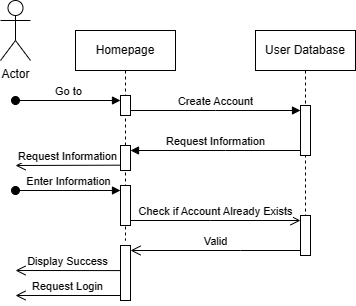

The diagram above was exported from draw.io. Its source (the exported page's mxGraphModel, read from the mxfile embedded in the PNG):
<mxGraphModel dx="1194" dy="516" grid="1" gridSize="10" guides="1" tooltips="1" connect="1" arrows="1" fold="1" page="0" pageScale="1" pageWidth="850" pageHeight="1100" math="0" shadow="0">
  <root>
    <mxCell id="0" />
    <mxCell id="1" parent="0" />
    <mxCell id="aM9ryv3xv72pqoxQDRHE-1" value="Homepage" style="shape=umlLifeline;perimeter=lifelinePerimeter;whiteSpace=wrap;html=1;container=0;dropTarget=0;collapsible=0;recursiveResize=0;outlineConnect=0;portConstraint=eastwest;newEdgeStyle={&quot;edgeStyle&quot;:&quot;elbowEdgeStyle&quot;,&quot;elbow&quot;:&quot;vertical&quot;,&quot;curved&quot;:0,&quot;rounded&quot;:0};" parent="1" vertex="1">
      <mxGeometry x="40" y="40" width="100" height="210" as="geometry" />
    </mxCell>
    <mxCell id="aM9ryv3xv72pqoxQDRHE-2" value="" style="html=1;points=[];perimeter=orthogonalPerimeter;outlineConnect=0;targetShapes=umlLifeline;portConstraint=eastwest;newEdgeStyle={&quot;edgeStyle&quot;:&quot;elbowEdgeStyle&quot;,&quot;elbow&quot;:&quot;vertical&quot;,&quot;curved&quot;:0,&quot;rounded&quot;:0};" parent="aM9ryv3xv72pqoxQDRHE-1" vertex="1">
      <mxGeometry x="45" y="65" width="10" height="20" as="geometry" />
    </mxCell>
    <mxCell id="aM9ryv3xv72pqoxQDRHE-3" value="Go to" style="html=1;verticalAlign=bottom;startArrow=oval;endArrow=block;startSize=8;edgeStyle=elbowEdgeStyle;elbow=vertical;curved=0;rounded=0;" parent="aM9ryv3xv72pqoxQDRHE-1" target="aM9ryv3xv72pqoxQDRHE-2" edge="1">
      <mxGeometry relative="1" as="geometry">
        <mxPoint x="-60" y="70" as="sourcePoint" />
      </mxGeometry>
    </mxCell>
    <mxCell id="aM9ryv3xv72pqoxQDRHE-5" value="User Database" style="shape=umlLifeline;perimeter=lifelinePerimeter;whiteSpace=wrap;html=1;container=0;dropTarget=0;collapsible=0;recursiveResize=0;outlineConnect=0;portConstraint=eastwest;newEdgeStyle={&quot;edgeStyle&quot;:&quot;elbowEdgeStyle&quot;,&quot;elbow&quot;:&quot;vertical&quot;,&quot;curved&quot;:0,&quot;rounded&quot;:0};" parent="1" vertex="1">
      <mxGeometry x="220" y="40" width="100" height="215" as="geometry" />
    </mxCell>
    <mxCell id="aM9ryv3xv72pqoxQDRHE-6" value="" style="html=1;points=[];perimeter=orthogonalPerimeter;outlineConnect=0;targetShapes=umlLifeline;portConstraint=eastwest;newEdgeStyle={&quot;edgeStyle&quot;:&quot;elbowEdgeStyle&quot;,&quot;elbow&quot;:&quot;vertical&quot;,&quot;curved&quot;:0,&quot;rounded&quot;:0};" parent="aM9ryv3xv72pqoxQDRHE-5" vertex="1">
      <mxGeometry x="45" y="75" width="10" height="50" as="geometry" />
    </mxCell>
    <mxCell id="aM9ryv3xv72pqoxQDRHE-7" value="Create Account" style="html=1;verticalAlign=bottom;endArrow=block;edgeStyle=elbowEdgeStyle;elbow=vertical;curved=0;rounded=0;" parent="1" source="aM9ryv3xv72pqoxQDRHE-2" target="aM9ryv3xv72pqoxQDRHE-6" edge="1">
      <mxGeometry relative="1" as="geometry">
        <mxPoint x="195" y="130" as="sourcePoint" />
        <Array as="points">
          <mxPoint x="180" y="120" />
        </Array>
      </mxGeometry>
    </mxCell>
    <mxCell id="aM9ryv3xv72pqoxQDRHE-8" value="Valid" style="html=1;verticalAlign=bottom;endArrow=open;endSize=8;edgeStyle=elbowEdgeStyle;elbow=vertical;curved=0;rounded=0;" parent="1" edge="1">
      <mxGeometry relative="1" as="geometry">
        <mxPoint x="95" y="260" as="targetPoint" />
        <Array as="points">
          <mxPoint x="205" y="260" />
        </Array>
        <mxPoint x="265" y="260" as="sourcePoint" />
      </mxGeometry>
    </mxCell>
    <mxCell id="aM9ryv3xv72pqoxQDRHE-9" value="Request Information" style="html=1;verticalAlign=bottom;endArrow=block;edgeStyle=elbowEdgeStyle;elbow=vertical;curved=0;rounded=0;" parent="1" source="aM9ryv3xv72pqoxQDRHE-6" edge="1">
      <mxGeometry relative="1" as="geometry">
        <mxPoint x="175" y="160" as="sourcePoint" />
        <Array as="points">
          <mxPoint x="190" y="160" />
        </Array>
        <mxPoint x="95" y="160" as="targetPoint" />
      </mxGeometry>
    </mxCell>
    <mxCell id="aM9ryv3xv72pqoxQDRHE-10" value="Check if Account Already Exists" style="html=1;verticalAlign=bottom;endArrow=open;endSize=8;edgeStyle=elbowEdgeStyle;elbow=vertical;curved=0;rounded=0;" parent="1" edge="1">
      <mxGeometry relative="1" as="geometry">
        <mxPoint x="265" y="230" as="targetPoint" />
        <Array as="points">
          <mxPoint x="175" y="230" />
        </Array>
        <mxPoint x="95" y="230" as="sourcePoint" />
      </mxGeometry>
    </mxCell>
    <mxCell id="X8iULE5a3sja9Byya2p7-5" value="Enter Information" style="html=1;verticalAlign=bottom;startArrow=oval;endArrow=block;startSize=8;edgeStyle=elbowEdgeStyle;elbow=vertical;curved=0;rounded=0;" parent="1" edge="1">
      <mxGeometry relative="1" as="geometry">
        <mxPoint x="-20" y="200" as="sourcePoint" />
        <mxPoint x="85" y="200" as="targetPoint" />
      </mxGeometry>
    </mxCell>
    <mxCell id="X8iULE5a3sja9Byya2p7-9" value="" style="rounded=0;whiteSpace=wrap;html=1;direction=south;" parent="1" vertex="1">
      <mxGeometry x="85" y="255" width="10" height="55" as="geometry" />
    </mxCell>
    <mxCell id="X8iULE5a3sja9Byya2p7-10" value="Display Success" style="html=1;verticalAlign=bottom;endArrow=open;endSize=8;edgeStyle=elbowEdgeStyle;elbow=vertical;curved=0;rounded=0;" parent="1" edge="1">
      <mxGeometry relative="1" as="geometry">
        <mxPoint x="-20" y="280.08" as="targetPoint" />
        <Array as="points" />
        <mxPoint x="85" y="280.08" as="sourcePoint" />
      </mxGeometry>
    </mxCell>
    <mxCell id="X8iULE5a3sja9Byya2p7-11" value="Request Login" style="html=1;verticalAlign=bottom;endArrow=open;endSize=8;edgeStyle=elbowEdgeStyle;elbow=vertical;curved=0;rounded=0;" parent="1" edge="1">
      <mxGeometry relative="1" as="geometry">
        <mxPoint x="-20" y="305" as="targetPoint" />
        <Array as="points" />
        <mxPoint x="85" y="305" as="sourcePoint" />
      </mxGeometry>
    </mxCell>
    <mxCell id="X8iULE5a3sja9Byya2p7-12" value="Actor" style="shape=umlActor;verticalLabelPosition=bottom;verticalAlign=top;html=1;outlineConnect=0;" parent="1" vertex="1">
      <mxGeometry x="-35" y="10" width="30" height="60" as="geometry" />
    </mxCell>
    <mxCell id="X8iULE5a3sja9Byya2p7-13" value="" style="rounded=0;whiteSpace=wrap;html=1;" parent="1" vertex="1">
      <mxGeometry x="85" y="155" width="10" height="25" as="geometry" />
    </mxCell>
    <mxCell id="X8iULE5a3sja9Byya2p7-15" value="Request Information" style="html=1;verticalAlign=bottom;endArrow=open;endSize=8;edgeStyle=elbowEdgeStyle;elbow=vertical;curved=0;rounded=0;" parent="1" edge="1">
      <mxGeometry relative="1" as="geometry">
        <mxPoint x="-20" y="174.67" as="targetPoint" />
        <Array as="points" />
        <mxPoint x="85" y="174.67" as="sourcePoint" />
      </mxGeometry>
    </mxCell>
    <mxCell id="X8iULE5a3sja9Byya2p7-16" value="" style="rounded=0;whiteSpace=wrap;html=1;" parent="1" vertex="1">
      <mxGeometry x="85" y="195" width="10" height="40" as="geometry" />
    </mxCell>
    <mxCell id="X8iULE5a3sja9Byya2p7-17" value="" style="rounded=0;whiteSpace=wrap;html=1;" parent="1" vertex="1">
      <mxGeometry x="265" y="225" width="10" height="40" as="geometry" />
    </mxCell>
  </root>
</mxGraphModel>